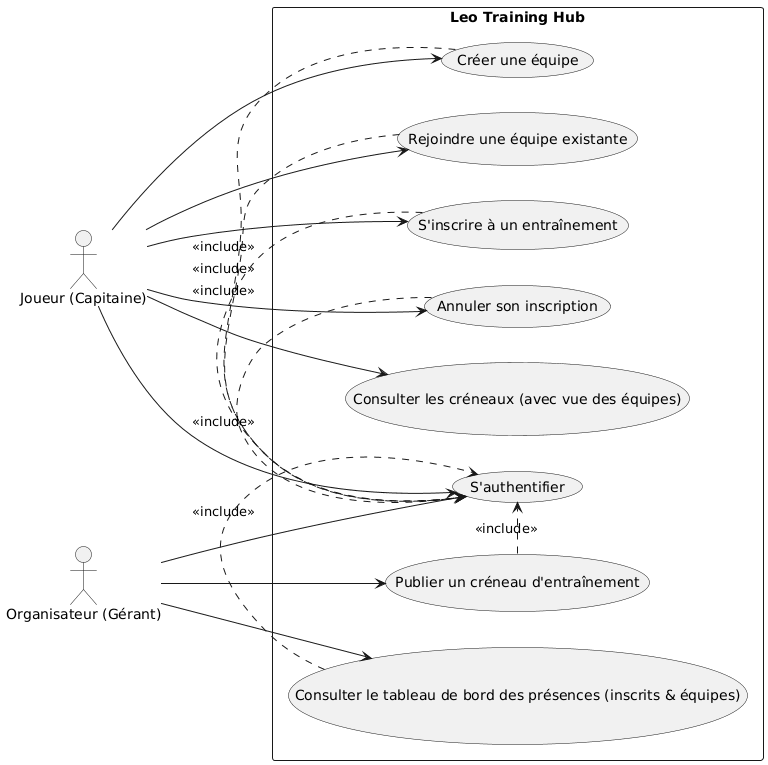

The diagram above was rendered by PlantUML. Its source (embedded in the PNG):
@startuml
left to right direction
skinparam packageStyle rectangle

actor "Joueur (Capitaine)" as Joueur
actor "Organisateur (Gérant)" as Orga

rectangle "Leo Training Hub" {
  usecase "S'authentifier" as UC_Auth
  
  ' Gestion des équipes
  usecase "Créer une équipe" as UC_CreateTeam
  usecase "Rejoindre une équipe existante" as UC_JoinTeam
  
  ' Gestion des entraînements
  usecase "Consulter les créneaux (avec vue des équipes)" as UC_Read
  usecase "S'inscrire à un entraînement" as UC_Join
  usecase "Annuler son inscription" as UC_Leave
  
  usecase "Publier un créneau d'entraînement" as UC_Create
  usecase "Consulter le tableau de bord des présences (inscrits & équipes)" as UC_Dashboard
}

' Interactions Joueur
Joueur --> UC_Auth
Joueur --> UC_CreateTeam
Joueur --> UC_JoinTeam
Joueur --> UC_Read
Joueur --> UC_Join
Joueur --> UC_Leave

' Interactions Organisateur
Orga --> UC_Auth
Orga --> UC_Create
Orga --> UC_Dashboard

' Dépendances d'authentification
UC_CreateTeam .> UC_Auth : <<include>>
UC_JoinTeam .> UC_Auth : <<include>>
UC_Join .> UC_Auth : <<include>>
UC_Leave .> UC_Auth : <<include>>
UC_Create .> UC_Auth : <<include>>
UC_Dashboard .> UC_Auth : <<include>>
@enduml